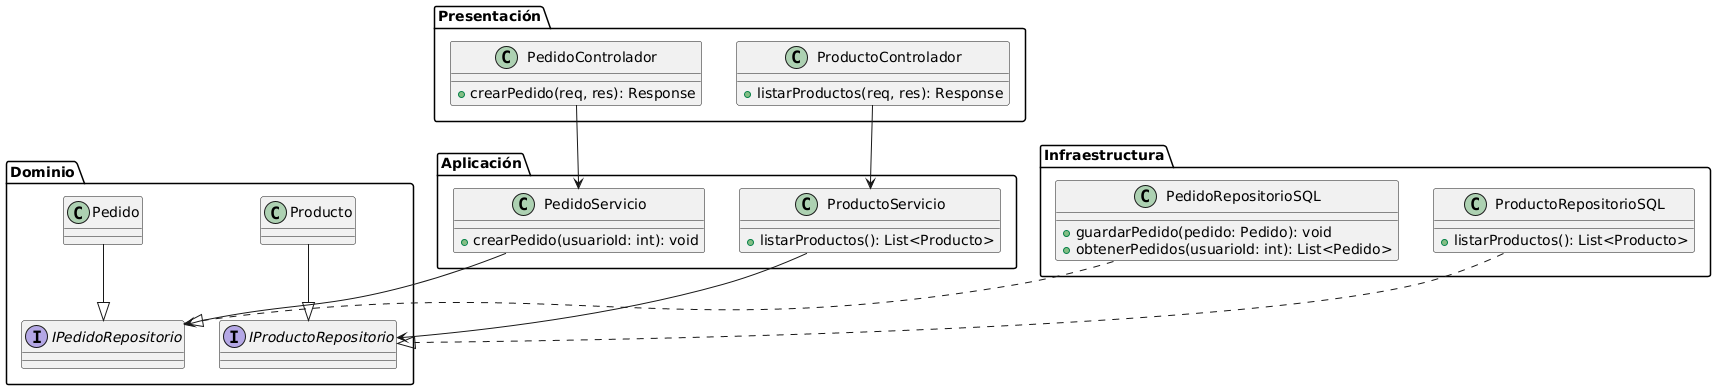

The diagram above was rendered by PlantUML. Its source (embedded in the PNG):
@startuml
package "Dominio" {
  interface IPedidoRepositorio
  interface IProductoRepositorio
  class Pedido
  class Producto
  Pedido --|> IPedidoRepositorio
  Producto --|> IProductoRepositorio
}

package "Aplicación" {
  class PedidoServicio {
    +crearPedido(usuarioId: int): void
  }
  class ProductoServicio {
    +listarProductos(): List<Producto>
  }
  PedidoServicio --> IPedidoRepositorio
  ProductoServicio --> IProductoRepositorio
}

package "Infraestructura" {
  class PedidoRepositorioSQL {
    +guardarPedido(pedido: Pedido): void
    +obtenerPedidos(usuarioId: int): List<Pedido>
  }
  class ProductoRepositorioSQL {
    +listarProductos(): List<Producto>
  }
  PedidoRepositorioSQL ..|> IPedidoRepositorio
  ProductoRepositorioSQL ..|> IProductoRepositorio
}

package "Presentación" {
  class PedidoControlador {
    +crearPedido(req, res): Response
  }
  class ProductoControlador {
    +listarProductos(req, res): Response
  }
  PedidoControlador --> PedidoServicio
  ProductoControlador --> ProductoServicio
}
@enduml